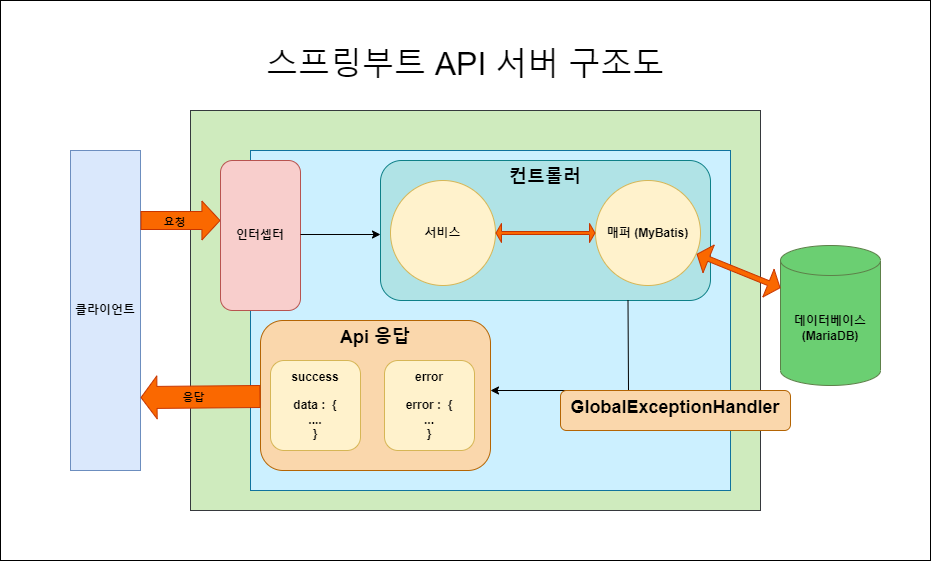

The diagram above was exported from draw.io. Its source (the exported page's mxGraphModel, read from the mxfile embedded in the PNG):
<mxGraphModel dx="2048" dy="790" grid="1" gridSize="10" guides="1" tooltips="1" connect="1" arrows="1" fold="1" page="1" pageScale="1" pageWidth="827" pageHeight="1169" math="0" shadow="0">
  <root>
    <mxCell id="0" />
    <mxCell id="1" parent="0" />
    <mxCell id="U_wCpAmFWByKKyG8VfDM-59" value="&lt;br&gt;스프링부트 API 서버 구조도" style="rounded=0;whiteSpace=wrap;html=1;verticalAlign=top;fontSize=32;" parent="1" vertex="1">
      <mxGeometry x="-60" y="50" width="930" height="560" as="geometry" />
    </mxCell>
    <mxCell id="U_wCpAmFWByKKyG8VfDM-46" value="" style="rounded=0;whiteSpace=wrap;html=1;verticalAlign=top;fillColor=#CFEBBE;strokeColor=#36393d;" parent="1" vertex="1">
      <mxGeometry x="130" y="160" width="570" height="400" as="geometry" />
    </mxCell>
    <mxCell id="U_wCpAmFWByKKyG8VfDM-1" value="&lt;b&gt;클라이언트&lt;/b&gt;" style="rounded=0;whiteSpace=wrap;html=1;fillColor=#dae8fc;strokeColor=#6c8ebf;" parent="1" vertex="1">
      <mxGeometry x="10" y="200" width="70" height="320" as="geometry" />
    </mxCell>
    <mxCell id="U_wCpAmFWByKKyG8VfDM-2" value="" style="rounded=0;whiteSpace=wrap;html=1;verticalAlign=top;fillColor=#ccf0ff;strokeColor=#10739e;" parent="1" vertex="1">
      <mxGeometry x="190" y="200" width="480" height="340" as="geometry" />
    </mxCell>
    <mxCell id="U_wCpAmFWByKKyG8VfDM-9" value="&lt;font style=&quot;font-size: 18px;&quot;&gt;&lt;b&gt;컨트롤러&lt;/b&gt;&lt;/font&gt;" style="rounded=1;whiteSpace=wrap;html=1;horizontal=1;verticalAlign=top;fillColor=#b0e3e6;strokeColor=#0e8088;" parent="1" vertex="1">
      <mxGeometry x="320" y="210" width="330" height="140" as="geometry" />
    </mxCell>
    <mxCell id="U_wCpAmFWByKKyG8VfDM-10" value="&lt;b&gt;서비스&lt;/b&gt;" style="ellipse;whiteSpace=wrap;html=1;aspect=fixed;fillColor=#fff2cc;strokeColor=#d6b656;" parent="1" vertex="1">
      <mxGeometry x="330" y="230" width="105" height="105" as="geometry" />
    </mxCell>
    <mxCell id="U_wCpAmFWByKKyG8VfDM-11" value="&lt;b&gt;매퍼 (MyBatis)&lt;/b&gt;" style="ellipse;whiteSpace=wrap;html=1;aspect=fixed;fillColor=#fff2cc;strokeColor=#d6b656;" parent="1" vertex="1">
      <mxGeometry x="535" y="230" width="105" height="105" as="geometry" />
    </mxCell>
    <mxCell id="U_wCpAmFWByKKyG8VfDM-12" value="&lt;span style=&quot;font-size: 18px;&quot;&gt;&lt;b&gt;Api 응답&lt;/b&gt;&lt;/span&gt;" style="rounded=1;whiteSpace=wrap;html=1;horizontal=1;verticalAlign=top;fillColor=#fad7ac;strokeColor=#b46504;" parent="1" vertex="1">
      <mxGeometry x="200" y="370" width="230" height="150" as="geometry" />
    </mxCell>
    <mxCell id="U_wCpAmFWByKKyG8VfDM-17" value="&lt;b&gt;success&lt;br&gt;&lt;br&gt;data :&amp;nbsp; {&lt;br&gt;....&lt;br&gt;}&lt;br&gt;&lt;/b&gt;" style="rounded=1;whiteSpace=wrap;html=1;fillColor=#fff2cc;strokeColor=#d6b656;" parent="1" vertex="1">
      <mxGeometry x="210" y="410" width="90" height="90" as="geometry" />
    </mxCell>
    <mxCell id="U_wCpAmFWByKKyG8VfDM-18" value="&lt;b&gt;데이터베이스 (MariaDB)&lt;/b&gt;" style="shape=cylinder3;whiteSpace=wrap;html=1;boundedLbl=1;backgroundOutline=1;size=15;fillColor=#6BCF72;strokeColor=#5D8049;" parent="1" vertex="1">
      <mxGeometry x="720" y="295" width="100" height="140" as="geometry" />
    </mxCell>
    <mxCell id="U_wCpAmFWByKKyG8VfDM-25" value="" style="shape=flexArrow;endArrow=classic;html=1;rounded=0;width=18;endSize=5.7;fillColor=#fa6800;strokeColor=#C73500;" parent="1" edge="1">
      <mxGeometry width="50" height="50" relative="1" as="geometry">
        <mxPoint x="80" y="270" as="sourcePoint" />
        <mxPoint x="160" y="270" as="targetPoint" />
      </mxGeometry>
    </mxCell>
    <mxCell id="U_wCpAmFWByKKyG8VfDM-28" value="요청" style="edgeLabel;html=1;align=center;verticalAlign=middle;resizable=0;points=[];labelBackgroundColor=#fa6800;fontStyle=1" parent="U_wCpAmFWByKKyG8VfDM-25" vertex="1" connectable="0">
      <mxGeometry x="0.3337" y="-1" relative="1" as="geometry">
        <mxPoint x="-20" as="offset" />
      </mxGeometry>
    </mxCell>
    <mxCell id="U_wCpAmFWByKKyG8VfDM-37" value="" style="shape=flexArrow;endArrow=classic;startArrow=classic;html=1;rounded=0;exitX=0.963;exitY=0.7;exitDx=0;exitDy=0;exitPerimeter=0;startWidth=24;startSize=3.83;width=5;endSize=3.83;fillColor=#fa6800;endWidth=24;entryX=0;entryY=0;entryDx=0;entryDy=42.5;entryPerimeter=0;strokeColor=#C73500;" parent="1" source="U_wCpAmFWByKKyG8VfDM-11" target="U_wCpAmFWByKKyG8VfDM-18" edge="1">
      <mxGeometry width="100" height="100" relative="1" as="geometry">
        <mxPoint x="620" y="470" as="sourcePoint" />
        <mxPoint x="720" y="370" as="targetPoint" />
      </mxGeometry>
    </mxCell>
    <mxCell id="U_wCpAmFWByKKyG8VfDM-38" value="" style="endArrow=classic;html=1;rounded=0;exitX=0.75;exitY=1;exitDx=0;exitDy=0;" parent="1" source="U_wCpAmFWByKKyG8VfDM-9" edge="1">
      <mxGeometry width="50" height="50" relative="1" as="geometry">
        <mxPoint x="520" y="445" as="sourcePoint" />
        <mxPoint x="430" y="440" as="targetPoint" />
        <Array as="points">
          <mxPoint x="568" y="440" />
        </Array>
      </mxGeometry>
    </mxCell>
    <mxCell id="U_wCpAmFWByKKyG8VfDM-42" value="&lt;b&gt;인터셉터&lt;/b&gt;" style="rounded=1;whiteSpace=wrap;html=1;fillColor=#f8cecc;strokeColor=#b85450;" parent="1" vertex="1">
      <mxGeometry x="160" y="210" width="80" height="150" as="geometry" />
    </mxCell>
    <mxCell id="U_wCpAmFWByKKyG8VfDM-48" value="" style="endArrow=classic;html=1;rounded=0;" parent="1" edge="1">
      <mxGeometry width="50" height="50" relative="1" as="geometry">
        <mxPoint x="240" y="284" as="sourcePoint" />
        <mxPoint x="320" y="284" as="targetPoint" />
      </mxGeometry>
    </mxCell>
    <mxCell id="U_wCpAmFWByKKyG8VfDM-32" value="" style="endArrow=classic;html=1;rounded=0;shape=flexArrow;width=22;endSize=5;fillColor=#fa6800;entryX=1;entryY=0.772;entryDx=0;entryDy=0;entryPerimeter=0;strokeColor=#C73500;" parent="1" source="U_wCpAmFWByKKyG8VfDM-12" target="U_wCpAmFWByKKyG8VfDM-1" edge="1">
      <mxGeometry width="50" height="50" relative="1" as="geometry">
        <mxPoint x="100" y="425" as="sourcePoint" />
        <mxPoint x="80" y="450" as="targetPoint" />
      </mxGeometry>
    </mxCell>
    <mxCell id="U_wCpAmFWByKKyG8VfDM-33" value="응답" style="edgeLabel;html=1;align=center;verticalAlign=middle;resizable=0;points=[];labelBackgroundColor=#fa6800;fontStyle=1" parent="U_wCpAmFWByKKyG8VfDM-32" vertex="1" connectable="0">
      <mxGeometry x="0.3337" y="-1" relative="1" as="geometry">
        <mxPoint x="13" y="1" as="offset" />
      </mxGeometry>
    </mxCell>
    <mxCell id="U_wCpAmFWByKKyG8VfDM-54" value="" style="shape=flexArrow;endArrow=classic;startArrow=classic;html=1;rounded=0;entryX=0;entryY=0.5;entryDx=0;entryDy=0;width=3;endSize=1.5;exitX=1;exitY=0.5;exitDx=0;exitDy=0;startWidth=15;startSize=1.5;endWidth=15;fillColor=#fa6800;strokeColor=#C73500;" parent="1" source="U_wCpAmFWByKKyG8VfDM-10" target="U_wCpAmFWByKKyG8VfDM-11" edge="1">
      <mxGeometry width="100" height="100" relative="1" as="geometry">
        <mxPoint x="490" y="455" as="sourcePoint" />
        <mxPoint x="590" y="355" as="targetPoint" />
      </mxGeometry>
    </mxCell>
    <mxCell id="xSTqD9NyRNmHKUXynOKX-2" value="&lt;b&gt;error&lt;br&gt;&lt;br&gt;error :&amp;nbsp; {&lt;br&gt;...&lt;br&gt;}&lt;br&gt;&lt;/b&gt;" style="rounded=1;whiteSpace=wrap;html=1;fillColor=#fff2cc;strokeColor=#d6b656;" vertex="1" parent="1">
      <mxGeometry x="324" y="410" width="90" height="90" as="geometry" />
    </mxCell>
    <mxCell id="xSTqD9NyRNmHKUXynOKX-3" value="&lt;span style=&quot;font-size: 18px;&quot;&gt;&lt;b&gt;GlobalExceptionHandler&lt;/b&gt;&lt;/span&gt;" style="rounded=1;whiteSpace=wrap;html=1;horizontal=1;verticalAlign=top;fillColor=#fad7ac;strokeColor=#b46504;" vertex="1" parent="1">
      <mxGeometry x="500" y="440" width="230" height="40" as="geometry" />
    </mxCell>
  </root>
</mxGraphModel>